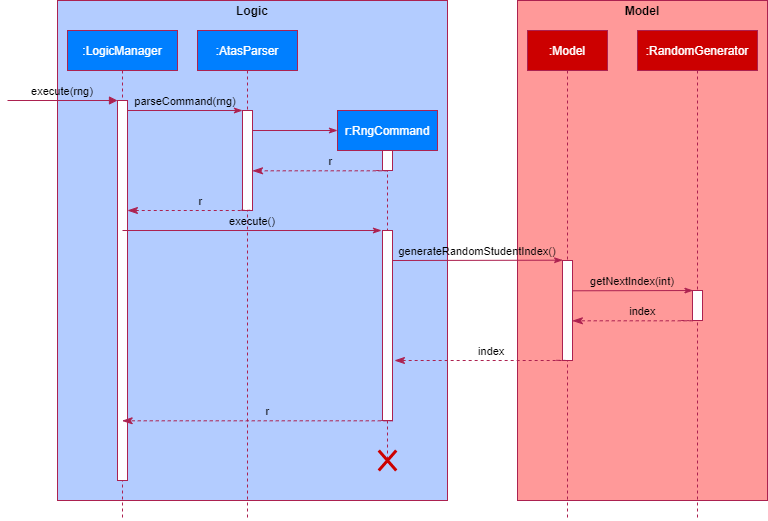

The diagram above was exported from draw.io. Its source (the exported page's mxGraphModel, read from the mxfile embedded in the PNG):
<mxGraphModel dx="1550" dy="876" grid="1" gridSize="10" guides="1" tooltips="1" connect="1" arrows="1" fold="1" page="1" pageScale="1" pageWidth="850" pageHeight="1100" math="0" shadow="0">
  <root>
    <mxCell id="0" />
    <mxCell id="1" parent="0" />
    <mxCell id="KQe5GOzHnshmBO1kiTu7-23" value="" style="rounded=0;whiteSpace=wrap;html=1;strokeColor=#AC2150;fillColor=#B3CCFF;" parent="1" vertex="1">
      <mxGeometry x="110" y="50" width="390" height="500" as="geometry" />
    </mxCell>
    <mxCell id="KQe5GOzHnshmBO1kiTu7-24" value="" style="rounded=0;whiteSpace=wrap;html=1;fillColor=#FF9999;strokeColor=#AC2150;" parent="1" vertex="1">
      <mxGeometry x="570" y="50" width="250" height="500" as="geometry" />
    </mxCell>
    <mxCell id="3nuBFxr9cyL0pnOWT2aG-1" value=":LogicManager" style="shape=umlLifeline;perimeter=lifelinePerimeter;container=1;collapsible=0;recursiveResize=0;rounded=0;shadow=0;strokeWidth=1;fontColor=#FFFFFF;strokeColor=#ac2150;fillColor=#007FFF;" parent="1" vertex="1">
      <mxGeometry x="120" y="80" width="110" height="490" as="geometry" />
    </mxCell>
    <mxCell id="3nuBFxr9cyL0pnOWT2aG-2" value="" style="points=[];perimeter=orthogonalPerimeter;rounded=0;shadow=0;strokeWidth=1;strokeColor=#AC2150;" parent="3nuBFxr9cyL0pnOWT2aG-1" vertex="1">
      <mxGeometry x="50" y="70" width="10" height="380" as="geometry" />
    </mxCell>
    <mxCell id="3nuBFxr9cyL0pnOWT2aG-3" value="execute(rng)" style="verticalAlign=bottom;startArrow=none;endArrow=block;startSize=8;shadow=0;strokeWidth=1;startFill=0;labelBackgroundColor=none;strokeColor=#ac2150;" parent="3nuBFxr9cyL0pnOWT2aG-1" target="3nuBFxr9cyL0pnOWT2aG-2" edge="1">
      <mxGeometry relative="1" as="geometry">
        <mxPoint x="-60" y="70" as="sourcePoint" />
      </mxGeometry>
    </mxCell>
    <mxCell id="3nuBFxr9cyL0pnOWT2aG-5" value=":AtasParser" style="shape=umlLifeline;perimeter=lifelinePerimeter;container=1;collapsible=0;recursiveResize=0;rounded=0;shadow=0;strokeWidth=1;fontColor=#FFFFFF;strokeColor=#ac2150;fillColor=#007FFF;" parent="1" vertex="1">
      <mxGeometry x="250" y="80" width="100" height="490" as="geometry" />
    </mxCell>
    <mxCell id="3nuBFxr9cyL0pnOWT2aG-6" value="" style="points=[];perimeter=orthogonalPerimeter;rounded=0;shadow=0;strokeWidth=1;strokeColor=#ac2150;" parent="3nuBFxr9cyL0pnOWT2aG-5" vertex="1">
      <mxGeometry x="45" y="80" width="10" height="100" as="geometry" />
    </mxCell>
    <mxCell id="3nuBFxr9cyL0pnOWT2aG-7" value="r" style="verticalAlign=bottom;endArrow=classicThin;dashed=1;endSize=8;exitX=-0.134;exitY=0.997;shadow=0;strokeWidth=1;endFill=1;exitDx=0;exitDy=0;exitPerimeter=0;labelBackgroundColor=none;strokeColor=#ac2150;" parent="1" source="3nuBFxr9cyL0pnOWT2aG-6" target="3nuBFxr9cyL0pnOWT2aG-2" edge="1">
      <mxGeometry relative="1" as="geometry">
        <mxPoint x="275" y="236" as="targetPoint" />
        <Array as="points">
          <mxPoint x="310" y="260" />
        </Array>
      </mxGeometry>
    </mxCell>
    <mxCell id="3nuBFxr9cyL0pnOWT2aG-8" value="parseCommand(rng)" style="verticalAlign=bottom;endArrow=classicThin;entryX=0;entryY=0;shadow=0;strokeWidth=1;endFill=1;labelBackgroundColor=none;strokeColor=#ac2150;" parent="1" source="3nuBFxr9cyL0pnOWT2aG-2" target="3nuBFxr9cyL0pnOWT2aG-6" edge="1">
      <mxGeometry relative="1" as="geometry">
        <mxPoint x="275" y="160" as="sourcePoint" />
      </mxGeometry>
    </mxCell>
    <mxCell id="KQe5GOzHnshmBO1kiTu7-6" value="" style="verticalAlign=bottom;endArrow=classicThin;shadow=0;strokeWidth=1;endFill=1;strokeColor=#ac2150;" parent="1" edge="1">
      <mxGeometry relative="1" as="geometry">
        <mxPoint x="305" y="180" as="sourcePoint" />
        <mxPoint x="390" y="180" as="targetPoint" />
      </mxGeometry>
    </mxCell>
    <mxCell id="KQe5GOzHnshmBO1kiTu7-7" value="r:RngCommand" style="shape=umlLifeline;perimeter=lifelinePerimeter;container=1;collapsible=0;recursiveResize=0;rounded=0;shadow=0;strokeWidth=1;fontColor=#FFFFFF;strokeColor=#ac2150;fillColor=#007FFF;" parent="1" vertex="1">
      <mxGeometry x="390" y="160" width="100" height="350" as="geometry" />
    </mxCell>
    <mxCell id="KQe5GOzHnshmBO1kiTu7-8" value="" style="points=[];perimeter=orthogonalPerimeter;rounded=0;shadow=0;strokeWidth=1;strokeColor=#ac2150;" parent="KQe5GOzHnshmBO1kiTu7-7" vertex="1">
      <mxGeometry x="45" y="40" width="10" height="20" as="geometry" />
    </mxCell>
    <mxCell id="KQe5GOzHnshmBO1kiTu7-10" value="execute()" style="verticalAlign=bottom;endArrow=classicThin;shadow=0;strokeWidth=1;endFill=1;labelBackgroundColor=none;strokeColor=#ac2150;" parent="1" edge="1">
      <mxGeometry relative="1" as="geometry">
        <mxPoint x="175" y="280" as="sourcePoint" />
        <mxPoint x="434" y="280" as="targetPoint" />
      </mxGeometry>
    </mxCell>
    <mxCell id="KQe5GOzHnshmBO1kiTu7-11" value="r" style="verticalAlign=bottom;endArrow=classicThin;dashed=1;endSize=8;exitX=-0.134;exitY=0.997;shadow=0;strokeWidth=1;endFill=1;exitDx=0;exitDy=0;exitPerimeter=0;labelBackgroundColor=none;strokeColor=#AC2150;" parent="1" target="3nuBFxr9cyL0pnOWT2aG-6" edge="1">
      <mxGeometry relative="1" as="geometry">
        <mxPoint x="310" y="220.3" as="targetPoint" />
        <mxPoint x="428.65999999999997" y="219.99999999999994" as="sourcePoint" />
        <Array as="points">
          <mxPoint x="445" y="220.3" />
        </Array>
      </mxGeometry>
    </mxCell>
    <mxCell id="KQe5GOzHnshmBO1kiTu7-12" value="" style="points=[];perimeter=orthogonalPerimeter;rounded=0;shadow=0;strokeWidth=1;strokeColor=#ac2150;" parent="1" vertex="1">
      <mxGeometry x="435" y="280" width="10" height="190" as="geometry" />
    </mxCell>
    <mxCell id="KQe5GOzHnshmBO1kiTu7-13" value="generateRandomStudentIndex()" style="verticalAlign=bottom;endArrow=classicThin;shadow=0;strokeWidth=1;endFill=1;entryX=0.014;entryY=-0.003;entryDx=0;entryDy=0;entryPerimeter=0;labelBackgroundColor=none;strokeColor=#ac2150;" parent="1" target="KQe5GOzHnshmBO1kiTu7-15" edge="1">
      <mxGeometry relative="1" as="geometry">
        <mxPoint x="445" y="310" as="sourcePoint" />
        <mxPoint x="610" y="310" as="targetPoint" />
      </mxGeometry>
    </mxCell>
    <mxCell id="KQe5GOzHnshmBO1kiTu7-14" value=":Model" style="shape=umlLifeline;perimeter=lifelinePerimeter;container=1;collapsible=0;recursiveResize=0;rounded=0;shadow=0;strokeWidth=1;fillColor=#CC0000;fontColor=#FFFFFF;strokeColor=#AC2150;" parent="1" vertex="1">
      <mxGeometry x="580" y="80" width="80" height="490" as="geometry" />
    </mxCell>
    <mxCell id="KQe5GOzHnshmBO1kiTu7-15" value="" style="points=[];perimeter=orthogonalPerimeter;rounded=0;shadow=0;strokeWidth=1;strokeColor=#AC2150;" parent="KQe5GOzHnshmBO1kiTu7-14" vertex="1">
      <mxGeometry x="35" y="230" width="10" height="100" as="geometry" />
    </mxCell>
    <mxCell id="KQe5GOzHnshmBO1kiTu7-16" value="getNextIndex(int)" style="verticalAlign=bottom;endArrow=classicThin;shadow=0;strokeWidth=1;endFill=1;entryX=0.049;entryY=0.001;entryDx=0;entryDy=0;entryPerimeter=0;labelBackgroundColor=none;strokeColor=#ac2150;" parent="1" target="KQe5GOzHnshmBO1kiTu7-18" edge="1">
      <mxGeometry relative="1" as="geometry">
        <mxPoint x="625" y="340.3" as="sourcePoint" />
        <mxPoint x="740" y="340" as="targetPoint" />
      </mxGeometry>
    </mxCell>
    <mxCell id="KQe5GOzHnshmBO1kiTu7-17" value=":RandomGenerator" style="shape=umlLifeline;perimeter=lifelinePerimeter;container=1;collapsible=0;recursiveResize=0;rounded=0;shadow=0;strokeWidth=1;fillColor=#CC0000;fontColor=#FFFFFF;strokeColor=#AC2150;" parent="1" vertex="1">
      <mxGeometry x="690" y="80" width="120" height="490" as="geometry" />
    </mxCell>
    <mxCell id="KQe5GOzHnshmBO1kiTu7-18" value="" style="points=[];perimeter=orthogonalPerimeter;rounded=0;shadow=0;strokeWidth=1;strokeColor=#ac2150;" parent="KQe5GOzHnshmBO1kiTu7-17" vertex="1">
      <mxGeometry x="55" y="260" width="10" height="30" as="geometry" />
    </mxCell>
    <mxCell id="KQe5GOzHnshmBO1kiTu7-19" value="index" style="verticalAlign=bottom;endArrow=classicThin;dashed=1;endSize=8;exitX=-0.134;exitY=0.997;shadow=0;strokeWidth=1;endFill=1;exitDx=0;exitDy=0;exitPerimeter=0;entryX=0.988;entryY=0.603;entryDx=0;entryDy=0;entryPerimeter=0;labelBackgroundColor=none;strokeColor=#ac2150;" parent="1" target="KQe5GOzHnshmBO1kiTu7-15" edge="1">
      <mxGeometry relative="1" as="geometry">
        <mxPoint x="630" y="370" as="targetPoint" />
        <mxPoint x="733.66" y="370" as="sourcePoint" />
        <Array as="points">
          <mxPoint x="750" y="370.3" />
        </Array>
      </mxGeometry>
    </mxCell>
    <mxCell id="KQe5GOzHnshmBO1kiTu7-20" value="index" style="verticalAlign=bottom;endArrow=classicThin;dashed=1;endSize=8;exitX=-0.134;exitY=0.997;shadow=0;strokeWidth=1;endFill=1;exitDx=0;exitDy=0;exitPerimeter=0;labelBackgroundColor=none;strokeColor=#ac2150;" parent="1" edge="1">
      <mxGeometry relative="1" as="geometry">
        <mxPoint x="447" y="410" as="targetPoint" />
        <mxPoint x="608.7799999999999" y="409.8" as="sourcePoint" />
        <Array as="points">
          <mxPoint x="625" y="410" />
        </Array>
      </mxGeometry>
    </mxCell>
    <mxCell id="KQe5GOzHnshmBO1kiTu7-21" value="r" style="verticalAlign=bottom;endArrow=classicThin;dashed=1;endSize=8;exitX=-0.134;exitY=0.997;shadow=0;strokeWidth=1;endFill=1;exitDx=0;exitDy=0;exitPerimeter=0;labelBackgroundColor=none;strokeColor=#ac2150;" parent="1" edge="1">
      <mxGeometry relative="1" as="geometry">
        <mxPoint x="174.66666666666674" y="470.29999999999995" as="targetPoint" />
        <mxPoint x="433.65999999999997" y="470" as="sourcePoint" />
        <Array as="points">
          <mxPoint x="450" y="470.3" />
        </Array>
      </mxGeometry>
    </mxCell>
    <mxCell id="KQe5GOzHnshmBO1kiTu7-22" value="" style="shape=umlDestroy;whiteSpace=wrap;html=1;strokeWidth=3;fillColor=#cc0000;strokeColor=#CC0000;" parent="1" vertex="1">
      <mxGeometry x="431.25" y="500" width="17.5" height="20" as="geometry" />
    </mxCell>
    <mxCell id="KQe5GOzHnshmBO1kiTu7-25" value="&lt;b&gt;Logic&lt;/b&gt;" style="text;html=1;strokeColor=none;fillColor=none;align=center;verticalAlign=middle;whiteSpace=wrap;rounded=0;" parent="1" vertex="1">
      <mxGeometry x="285" y="50" width="40" height="20" as="geometry" />
    </mxCell>
    <mxCell id="KQe5GOzHnshmBO1kiTu7-26" value="&lt;b&gt;Model&lt;/b&gt;" style="text;html=1;strokeColor=none;fillColor=none;align=center;verticalAlign=middle;whiteSpace=wrap;rounded=0;" parent="1" vertex="1">
      <mxGeometry x="675" y="50" width="40" height="20" as="geometry" />
    </mxCell>
  </root>
</mxGraphModel>